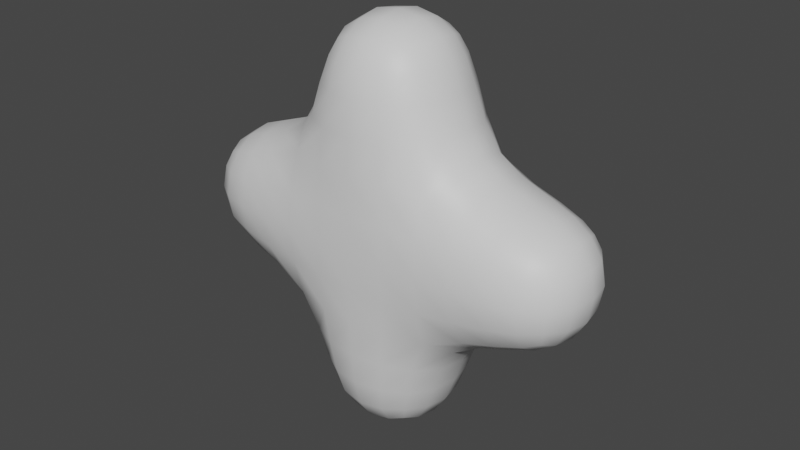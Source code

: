 # Source: heal.blend  (saved by Blender 3.4.6; exported with 4.5.12 LTS)
import bpy
from mathutils import Matrix  # noqa: F401  (used for matrix-valued properties, if any)

bpy.ops.wm.read_factory_settings(use_empty=True)
scene = bpy.context.scene
scene.name = 'Scene'

# ---- collections
col_collection = bpy.data.collections.new('Collection'); scene.collection.children.link(col_collection)

# ---- materials (node trees are filled in below, after node groups)
mat_material_001 = bpy.data.materials.new('Material.001')
mat_material_001.use_transparent_shadow = False

# ---- material node trees
mat_material_001.use_nodes = True; mat_material_001.node_tree.nodes.clear()
_N = mat_material_001.node_tree.nodes; _L = mat_material_001.node_tree.links
n0 = _N.new('ShaderNodeBsdfPrincipled'); n0.name = 'Principled BSDF'; n0.location = (10, 300)
n0.distribution = 'GGX'
n0.subsurface_method = 'RANDOM_WALK_SKIN'
n0.inputs[3].default_value = 1.45
n0.inputs[27].default_value = (0.0, 0.0, 0.0, 1.0)
n0.inputs[28].default_value = 1.0
n1 = _N.new('ShaderNodeOutputMaterial'); n1.name = 'Material Output'; n1.location = (300, 300)
_L.new(n0.outputs[0], n1.inputs[0])
n1.is_active_output = True

# ---- world
world_world = bpy.data.worlds.new('World'); scene.world = world_world
world_world.use_nodes = True; world_world.node_tree.nodes.clear()
_N = world_world.node_tree.nodes; _L = world_world.node_tree.links
n0 = _N.new('ShaderNodeOutputWorld'); n0.name = 'World Output'; n0.location = (300, 300)
n1 = _N.new('ShaderNodeBackground'); n1.name = 'Background'; n1.location = (10, 300)
n1.inputs[0].default_value = (0.05088, 0.05088, 0.05088, 1.0)
_L.new(n1.outputs[0], n0.inputs[0])
n0.is_active_output = True
world_world.color = (0.05088, 0.05088, 0.05088)
world_world.use_sun_shadow = False
world_world.sun_shadow_jitter_overblur = 0.0

# ---- meshes
me_cube = bpy.data.meshes.new('Cube')
me_cube.from_pydata([(-1.0, -1.0, -1.0), (-1.0, -1.0, 1.0), (-1.0, 1.0, -1.0), (-1.0, 1.0, 1.0), (1.0, -1.0, -1.0), (1.0, -1.0, 1.0), (1.0, 1.0, -1.0), (1.0, 1.0, 1.0), (-1.0, -1.0, 2.95), (-1.0, 1.0, 2.95), (1.0, -1.0, 2.95), (1.0, 1.0, 2.95), (2.98, -1.0, -1.0), (2.98, -1.0, 1.0), (2.98, 1.0, -1.0), (2.98, 1.0, 1.0), (-2.95, -1.0, -1.0), (-2.95, -1.0, 1.0), (-2.95, 1.0, -1.0), (-2.95, 1.0, 1.0), (-1.0, -1.0, -2.935), (-1.0, 1.0, -2.935), (1.0, -1.0, -2.935), (1.0, 1.0, -2.935)], [], [(0, 1, 17, 16), (2, 3, 7, 6), (7, 5, 13, 15), (4, 5, 1, 0), (4, 0, 20, 22), (5, 7, 11, 10), (11, 9, 8, 10), (3, 1, 8, 9), (1, 5, 10, 8), (7, 3, 9, 11), (14, 15, 13, 12), (6, 7, 15, 14), (5, 4, 12, 13), (4, 6, 14, 12), (16, 17, 19, 18), (1, 3, 19, 17), (2, 0, 16, 18), (3, 2, 18, 19), (21, 23, 22, 20), (2, 6, 23, 21), (0, 2, 21, 20), (6, 4, 22, 23)])
me_cube.polygons.foreach_set('use_smooth', [True] * 22)
_uv = me_cube.uv_layers.new(name='UVMap')
_uv.uv.foreach_set('vector', [0.375, 1.0, 0.625, 1.0, 0.625, 1.0, 0.375, 1.0, 0.375, 0.25, 0.625, 0.25, 0.625, 0.5, 0.375, 0.5, 0.625, 0.5, 0.625, 0.75, 0.625, 0.75, 0.625, 0.5, 0.375, 0.75, 0.625, 0.75, 0.625, 1.0, 0.375, 1.0, 0.375, 0.75, 0.375, 1.0, 0.375, 1.0, 0.375, 0.75, 0.625, 0.75, 0.625, 0.5, 0.625, 0.5, 0.625, 0.75, 0.625, 0.5, 0.875, 0.5, 0.875, 0.75, 0.625, 0.75, 0.625, 0.25, 0.625, 0.0, 0.625, 0.0, 0.625, 0.25, 0.625, 1.0, 0.625, 0.75, 0.625, 0.75, 0.625, 1.0, 0.625, 0.5, 0.625, 0.25, 0.625, 0.25, 0.625, 0.5, 0.375, 0.5, 0.625, 0.5, 0.625, 0.75, 0.375, 0.75, 0.375, 0.5, 0.625, 0.5, 0.625, 0.5, 0.375, 0.5, 0.625, 0.75, 0.375, 0.75, 0.375, 0.75, 0.625, 0.75, 0.375, 0.75, 0.375, 0.5, 0.375, 0.5, 0.375, 0.75, 0.375, 0.0, 0.625, 0.0, 0.625, 0.25, 0.375, 0.25, 0.625, 0.0, 0.625, 0.25, 0.625, 0.25, 0.625, 0.0, 0.125, 0.5, 0.125, 0.75, 0.125, 0.75, 0.125, 0.5, 0.625, 0.25, 0.375, 0.25, 0.375, 0.25, 0.625, 0.25, 0.125, 0.5, 0.375, 0.5, 0.375, 0.75, 0.125, 0.75, 0.375, 0.25, 0.375, 0.5, 0.375, 0.5, 0.375, 0.25, 0.125, 0.75, 0.125, 0.5, 0.125, 0.5, 0.125, 0.75, 0.375, 0.5, 0.375, 0.75, 0.375, 0.75, 0.375, 0.5])
me_cube.materials.append(mat_material_001)
me_cube.update()

# ---- objects
ob_cube = bpy.data.objects.new('Cube', me_cube)

# ---- transforms, parenting, visibility, modifiers, constraints
ob_cube.location = (0.0, 0.0, 0.0)
ob_cube.scale = (0.3038, 0.3038, 0.3038)
_m = ob_cube.modifiers.new('Subdivision', 'SUBSURF')
_m.levels = 3

# ---- collection membership
col_collection.objects.link(ob_cube)

# ---- scene / render settings (as saved in the file)
scene.frame_start = 1; scene.frame_end = 250; scene.frame_set(1)
scene.render.engine = 'BLENDER_EEVEE_NEXT'
scene.cycles.sampling_pattern = 'TABULATED_SOBOL'
scene.cycles.use_light_tree = False
scene.view_settings.view_transform = 'Filmic'
bpy.context.view_layer.update()

# ---- added for rendering (the .blend has no active camera and no usable light): camera, sun
cam_auto = bpy.data.cameras.new('AutoCamera')
cam_auto.lens = 50.0
cam_auto.sensor_width = 36.0
cam_auto.clip_end = 1000.0
ob_auto_camera = bpy.data.objects.new('AutoCamera', cam_auto)
scene.collection.objects.link(ob_auto_camera)
ob_auto_camera.location = (2.41947, -2.8979, 1.93421)
ob_auto_camera.rotation_euler = (1.09748, -7.21219e-08, 0.694738)
scene.camera = ob_auto_camera
light_auto_sun = bpy.data.lights.new('AutoSun', 'SUN')
light_auto_sun.energy = 3.0
light_auto_sun.angle = 0.0523599
ob_auto_sun = bpy.data.objects.new('AutoSun', light_auto_sun)
scene.collection.objects.link(ob_auto_sun)
ob_auto_sun.rotation_euler = (0.872665, 0.174533, 0.523599)
bpy.context.view_layer.update()
